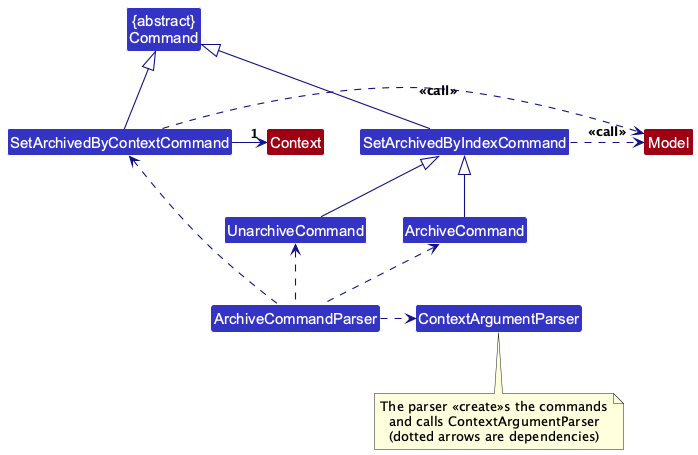

The diagram above was rendered by PlantUML. Its source (embedded in the PNG):
@startuml
!include style.puml
skinparam arrowThickness 1.1
skinparam arrowColor LOGIC_COLOR_T4
skinparam classBackgroundColor LOGIC_COLOR

Class ArchiveCommandParser
Class ContextArgumentParser

Class "{abstract}\nCommand" as Command
Class SetArchivedByIndexCommand
Class ArchiveCommand
Class UnarchiveCommand
Class SetArchivedByContextCommand

Class Model MODEL_COLOR
Class Context MODEL_COLOR

Command <|-down- SetArchivedByIndexCommand
Command <|-down- SetArchivedByContextCommand
SetArchivedByIndexCommand <|-down- ArchiveCommand
SetArchivedByIndexCommand <|-down- UnarchiveCommand

SetArchivedByContextCommand -right->"1" Context
SetArchivedByContextCommand .right.> Model : <<call>>
SetArchivedByIndexCommand .right.> Model : <<call>>

ArchiveCommandParser .up.> ArchiveCommand
ArchiveCommandParser .up.> UnarchiveCommand
ArchiveCommandParser .up.> SetArchivedByContextCommand
ArchiveCommandParser .right.> ContextArgumentParser

note bottom of ContextArgumentParser
  The parser <<create>>s the commands
  and calls ContextArgumentParser
  (dotted arrows are dependencies)
end note
@enduml